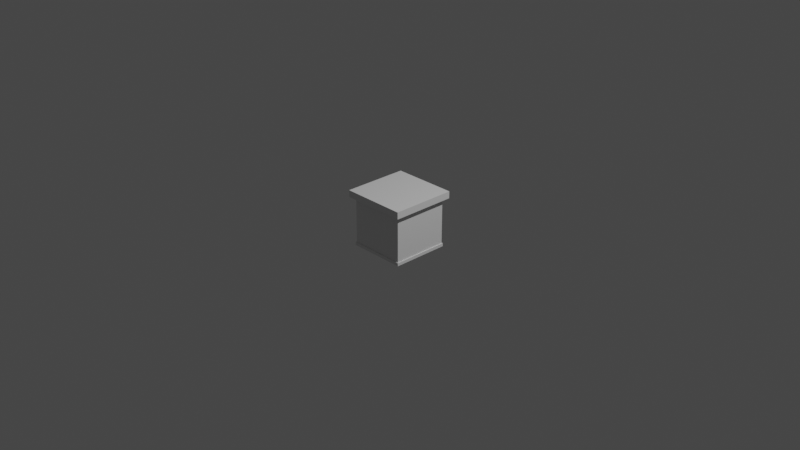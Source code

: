 # Source: bedsidetable.blend  (saved by Blender 3.1.7; exported with 4.5.12 LTS)
import bpy
from mathutils import Matrix  # noqa: F401  (used for matrix-valued properties, if any)

bpy.ops.wm.read_factory_settings(use_empty=True)
scene = bpy.context.scene
scene.name = 'Scene'

# ---- collections
col_collection = bpy.data.collections.new('Collection'); scene.collection.children.link(col_collection)

# ---- materials (node trees are filled in below, after node groups)
mat_material = bpy.data.materials.new('Material')
mat_material.alpha_threshold = 0.0
mat_material.use_transparent_shadow = False
mat_material.line_color = (0.0, 0.0, 0.0, 1.0)

# ---- material node trees
mat_material.use_nodes = True; mat_material.node_tree.nodes.clear()
_N = mat_material.node_tree.nodes; _L = mat_material.node_tree.links
n0 = _N.new('ShaderNodeOutputMaterial'); n0.name = 'Material Output'; n0.location = (300, 300)
n1 = _N.new('ShaderNodeBsdfPrincipled'); n1.name = 'Principled BSDF'; n1.location = (10, 300)
n1.distribution = 'GGX'
n1.subsurface_method = 'RANDOM_WALK_SKIN'
n1.inputs[2].default_value = 0.4
n1.inputs[3].default_value = 1.45
n1.inputs[27].default_value = (0.0, 0.0, 0.0, 1.0)
n1.inputs[28].default_value = 1.0
_L.new(n1.outputs[0], n0.inputs[0])
n0.is_active_output = True

# ---- world
world_world = bpy.data.worlds.new('World'); scene.world = world_world
world_world.use_nodes = True; world_world.node_tree.nodes.clear()
_N = world_world.node_tree.nodes; _L = world_world.node_tree.links
n0 = _N.new('ShaderNodeOutputWorld'); n0.name = 'World Output'; n0.location = (300, 300)
n1 = _N.new('ShaderNodeBackground'); n1.name = 'Background'; n1.location = (10, 300)
n1.inputs[0].default_value = (0.05088, 0.05088, 0.05088, 1.0)
_L.new(n1.outputs[0], n0.inputs[0])
n0.is_active_output = True
world_world.color = (0.05088, 0.05088, 0.05088)
world_world.use_sun_shadow = False
world_world.sun_shadow_jitter_overblur = 0.0

# ---- cameras
cam_camera = bpy.data.cameras.new('Camera')
cam_camera.clip_end = 100.0
cam_camera.ortho_scale = 7.314

# ---- lights
light_light = bpy.data.lights.new('Light', 'POINT')
light_light.transmission_factor = 0.0
light_light.energy = 1000.0
light_light.shadow_soft_size = 0.1
light_light.shadow_maximum_resolution = 0.006
light_light.use_absolute_resolution = True

# ---- meshes
me_cube = bpy.data.meshes.new('Cube')
me_cube.from_pydata([(1.0, 1.0, 0.7854), (-1.0, -1.0, 0.7854), (1.0, -1.0, 0.7854), (-1.0, 1.0, 0.7854), (-1.157, -1.157, 0.7685), (-1.157, -1.157, 1.017), (1.157, -1.157, 1.017), (1.157, 1.157, 1.017), (-1.157, 1.157, 1.017), (1.157, 1.157, 0.7685), (1.157, -1.157, 0.7685), (-1.157, 1.157, 0.7685), (1.0, 1.0, -0.06216), (1.0, -1.0, -0.06216), (-1.0, 1.0, -0.06216), (-1.0, -1.0, -0.06216), (-1.0, -1.0, 0.6891), (1.0, 1.0, 0.6891), (1.0, -1.0, 0.6891), (-1.0, 1.0, 0.6891), (1.0, 1.0, -0.8925), (1.0, -1.0, -0.8925), (-1.0, 1.0, -0.8925), (-1.0, -1.0, -0.8925), (-1.0, 1.0, -0.8925), (-1.0, -1.0, -0.8925), (-1.0, 0.8919, 0.7854), (-1.0, 0.8919, -0.06216), (1.0, 0.8919, -0.06216), (-1.0, 0.8919, 0.6891), (1.0, -0.886, 0.7854), (1.157, -1.025, 0.7685), (1.0, -0.886, -0.06216), (-1.0, -0.886, 0.7854), (-1.0, -0.886, -0.06216), (-1.0, -0.886, 0.6891), (-1.0, 0.002949, -0.06216), (-1.0, -0.8907, -0.8925), (-1.0, -0.8907, -0.8925), (-1.0, 0.8837, -0.8925), (-1.0, 0.8837, -0.8925), (1.0, -1.0, -0.06216), (-1.0, -1.0, -0.06216), (-1.0, -0.886, -0.06216), (-1.0, 0.002949, -0.06216), (-1.029, -1.029, -1.002), (1.029, 1.029, -1.002), (-1.029, 1.029, -1.002), (1.029, 1.029, -0.891), (1.029, -1.029, -0.891), (1.029, -1.029, -1.002), (-1.029, 1.029, -0.891), (-1.029, -1.029, -0.891), (-1.029, -0.9169, -0.891)], [], [(30, 2, 0), (19, 3, 0, 17), (18, 2, 1, 16), (10, 6, 5, 4), (11, 8, 7, 9), (21, 13, 15, 23), (39, 37, 38, 40), (28, 32, 13), (22, 14, 12, 20), (13, 18, 16, 15), (28, 12, 14, 27, 44, 43, 42, 41, 32), (14, 19, 17, 12), (2, 18, 13, 28, 12, 17, 0), (51, 53, 39, 22, 20, 21, 23, 52, 49, 48), (37, 23, 25, 38), (22, 39, 40, 24), (9, 10, 31), (7, 6, 10, 9), (5, 8, 11, 4), (35, 33, 26, 29), (2, 30, 31, 10), (28, 13, 32), (7, 8, 5, 6), (14, 24, 40, 27), (34, 38, 25, 15), (13, 32, 41), (27, 36, 44), (36, 34, 43, 44), (15, 13, 41, 42), (34, 15, 42, 43), (47, 51, 48, 46), (45, 52, 53, 51, 47), (50, 49, 52, 45), (50, 46, 48, 49), (37, 39, 53, 52, 23), (47, 46, 50, 45), (28, 13, 21, 20, 12), (15, 16, 1, 33, 35, 34), (27, 29, 26, 3, 19, 14), (30, 0, 3, 26, 33, 1, 2, 10, 4, 11, 9, 31)])
_uv = me_cube.uv_layers.new(name='UVMap')
_uv.uv.foreach_set('vector', [0.5982, 0.7357, 0.5982, 0.75, 0.5982, 0.5, 0.5861, 0.25, 0.5982, 0.25, 0.5982, 0.5, 0.5861, 0.5, 0.5861, 0.75, 0.5982, 0.75, 0.5982, 1.0, 0.5861, 1.0, 0.5982, 0.75, 0.625, 0.75, 0.625, 1.0, 0.5982, 1.0, 0.5982, 0.25, 0.625, 0.25, 0.625, 0.5, 0.5982, 0.5, 0.3884, 0.75, 0.4922, 0.75, 0.4922, 1.0, 0.3884, 1.0, 0.3884, 0.2355, 0.3884, 0.01366, 0.3884, 0.01366, 0.3884, 0.2355, 0.4922, 0.5135, 0.4922, 0.7357, 0.4922, 0.75, 0.3884, 0.25, 0.4922, 0.25, 0.4922, 0.5, 0.3884, 0.5, 0.4922, 0.75, 0.5861, 0.75, 0.5861, 1.0, 0.4922, 1.0, 0.4922, 0.5135, 0.4922, 0.5, 0.4922, 0.25, 0.4922, 0.2365, 0.0, 0.0, 0.0, 0.0, 0.0, 0.0, 0.0, 0.0, 0.4922, 0.7357, 0.4922, 0.25, 0.5861, 0.25, 0.5861, 0.5, 0.4922, 0.5, 0.5982, 0.75, 0.5861, 0.75, 0.4922, 0.75, 0.4922, 0.5135, 0.4922, 0.5, 0.5861, 0.5, 0.5982, 0.5, 0.3884, 0.25, 0.3884, 0.01366, 0.3884, 0.2355, 0.3884, 0.25, 0.3884, 0.5, 0.3884, 0.75, 0.3884, 1.0, 0.3884, 1.0, 0.3884, 0.75, 0.3884, 0.5, 0.3884, 0.01366, 0.3884, 0.0, 0.3884, 0.0, 0.3884, 0.01366, 0.3884, 0.25, 0.3884, 0.2355, 0.3884, 0.2355, 0.3884, 0.25, 0.5982, 0.5, 0.5982, 0.75, 0.5982, 0.7357, 0.625, 0.5, 0.625, 0.75, 0.5982, 0.75, 0.5982, 0.5, 0.625, 0.0, 0.625, 0.25, 0.5982, 0.25, 0.5982, 0.0, 0.5861, 0.01425, 0.5982, 0.01425, 0.5982, 0.2365, 0.5861, 0.2365, 0.5982, 0.75, 0.5982, 0.7357, 0.5982, 0.7357, 0.5982, 0.75, 0.4922, 0.5135, 0.4922, 0.75, 0.4922, 0.7357, 0.625, 0.5, 0.875, 0.5, 0.875, 0.75, 0.625, 0.75, 0.4922, 0.25, 0.3884, 0.25, 0.3884, 0.2355, 0.4922, 0.2365, 0.4922, 0.01425, 0.3884, 0.01366, 0.3884, 0.0, 0.4922, 0.0, 0.4922, 0.75, 0.4922, 0.7357, 0.4922, 0.75, 0.0, 0.0, 0.0, 0.0, 0.0, 0.0, 0.0, 0.0, 0.0, 0.0, 0.0, 0.0, 0.0, 0.0, 0.4922, 1.0, 0.4922, 0.75, 0.4922, 0.75, 0.4922, 1.0, 0.4922, 0.01425, 0.4922, 0.0, 0.4922, 0.0, 0.4922, 0.01425, 0.375, 0.25, 0.3884, 0.25, 0.3884, 0.5, 0.375, 0.5, 0.375, 0.0, 0.3884, 0.0, 0.3884, 0.01366, 0.3884, 0.25, 0.375, 0.25, 0.375, 0.75, 0.3884, 0.75, 0.3884, 1.0, 0.375, 1.0, 0.375, 0.75, 0.375, 0.5, 0.3884, 0.5, 0.3884, 0.75, 0.3884, 0.01366, 0.3884, 0.2355, 0.3884, 0.01366, 0.3884, 0.0, 0.3884, 0.0, 0.125, 0.5, 0.375, 0.5, 0.375, 0.75, 0.125, 0.75, 0.4922, 0.5135, 0.4922, 0.75, 0.3884, 0.75, 0.3884, 0.5, 0.4922, 0.5, 0.4922, 0.0, 0.5861, 0.0, 0.5982, 0.0, 0.5982, 0.01425, 0.5861, 0.01425, 0.4922, 0.01425, 0.4922, 0.2365, 0.5861, 0.2365, 0.5982, 0.2365, 0.5982, 0.25, 0.5861, 0.25, 0.4922, 0.25, 0.5982, 0.7357, 0.5982, 0.5, 0.5982, 0.25, 0.5982, 0.2365, 0.5982, 0.01425, 0.5982, 1.0, 0.5982, 0.75, 0.5982, 0.75, 0.5982, 0.0, 0.5982, 0.25, 0.5982, 0.5, 0.5982, 0.7357])
me_cube.materials.append(mat_material)
me_cube.use_remesh_preserve_volume = False
me_cube.use_remesh_preserve_attributes = False
me_cube.use_mirror_vertex_groups = False
me_cube.update()
me_cube_001 = bpy.data.meshes.new('Cube.001')
me_cube_001.from_pydata([(-0.9326, -0.9326, 1.0), (-0.9326, 0.9326, 1.0), (0.9326, -0.9326, 1.0), (0.9326, 0.9326, 1.0), (-0.9326, -0.9326, -0.7022), (-0.9326, 0.9326, -0.7022), (0.9326, 0.9326, -0.7022), (0.9326, -0.9326, -0.7022), (-0.9898, 0.2103, 0.4614), (-0.9898, -0.1627, 0.4614), (-0.9898, 0.2103, 0.1821), (-0.9898, -0.1627, 0.1821), (-1.209, 0.2103, 0.2626), (-1.209, -0.1627, 0.2626), (-1.076, -0.1627, 0.3792), (-1.076, 0.2103, 0.3792), (-1.166, -0.1627, 0.4061), (-1.218, -0.1627, 0.3657), (-1.204, -0.1627, 0.401), (-1.218, 0.2103, 0.3657), (-1.166, 0.2103, 0.4061), (-1.204, 0.2103, 0.401), (-0.989, -1.0, -1.0), (-1.0, -0.989, -1.0), (-0.9968, -0.9968, -1.0), (-1.0, 0.989, -1.0), (-0.989, 1.0, -1.0), (-0.9968, 0.9968, -1.0), (1.0, -0.989, -1.0), (0.989, -1.0, -1.0), (0.9968, -0.9968, -1.0), (0.989, 1.0, -1.0), (1.0, 0.989, -1.0), (0.9968, 0.9968, -1.0), (-0.989, -1.0, 1.0), (-0.9968, -0.9968, 1.0), (-0.989, 1.0, 1.0), (-0.9968, 0.9968, 1.0), (1.0, 0.989, 1.0), (0.989, 1.0, 1.0), (0.9968, 0.9968, 1.0), (0.989, -1.0, 1.0), (1.0, -0.989, 1.0), (0.9922, -0.9922, 1.0), (0.9968, -0.9968, 1.0), (-0.9944, 0.04444, 1.0), (-0.9999, 0.228, 0.9944), (-0.9983, 0.1078, 0.9983), (-0.9944, -0.0861, 1.0), (-0.9999, -0.1695, 0.9944), (-0.9983, -0.08634, 0.9983), (-0.9968, -0.9968, 1.0), (-1.0, -0.989, 0.9944), (-0.9991, -0.9913, 0.9983), (-1.0, 0.989, 0.9944), (-0.9968, 0.9968, 1.0), (-0.9991, 0.9913, 0.9983)], [], [(26, 36, 39, 31), (5, 4, 7, 6), (0, 2, 7, 4), (3, 1, 5, 6), (5, 1, 0, 4), (9, 49, 46, 8), (24, 35, 51, 53, 52, 23), (23, 52, 49, 9, 11, 10, 8, 46, 54, 25), (6, 7, 2, 3), (0, 1, 3, 2, 43, 42, 38, 40, 39, 36, 37, 55, 45), (42, 28, 32, 38), (41, 34, 22, 29), (8, 10, 12, 19, 21, 20, 15), (10, 11, 13, 12), (11, 9, 14, 16, 18, 17, 13), (13, 17, 19, 12), (9, 8, 15, 14), (19, 17, 18, 21), (21, 18, 16, 20), (14, 15, 20, 16), (41, 44, 43), (44, 42, 43), (36, 26, 27, 37), (41, 29, 30, 44), (44, 30, 28, 42), (22, 34, 35, 24), (37, 27, 25, 54, 56, 55), (31, 39, 40, 33), (33, 40, 38, 32), (31, 33, 32, 28, 30, 29, 22, 24, 23, 25, 27, 26), (48, 45, 47, 50), (50, 47, 46, 49), (51, 48, 50, 53), (53, 50, 49, 52), (45, 55, 56, 47), (47, 56, 54, 46), (0, 45, 48, 51, 35, 34, 41, 43, 2)])
_uv = me_cube_001.uv_layers.new(name='UVMap')
_uv.uv.foreach_set('vector', [0.375, 0.2514, 0.625, 0.2514, 0.625, 0.4986, 0.375, 0.4986, 0.8666, 0.5084, 0.8666, 0.7416, 0.6334, 0.7416, 0.6334, 0.5084, 0.8666, 0.7416, 0.6334, 0.7416, 0.6334, 0.7416, 0.8666, 0.7416, 0.6334, 0.5084, 0.8666, 0.5084, 0.8666, 0.5084, 0.6334, 0.5084, 0.8666, 0.5084, 0.8666, 0.5084, 0.8666, 0.7416, 0.8666, 0.7416, 0.552, 0.08043, 0.6242, 0.08043, 0.6242, 0.1765, 0.552, 0.1765, 0.375, 0.0, 0.625, 0.0, 0.625, 0.0, 0.6248, 0.0006831, 0.6243, 0.0009669, 0.375, 0.001372, 0.375, 0.001372, 0.6243, 0.0009669, 0.6242, 0.08043, 0.552, 0.08043, 0.5314, 0.08043, 0.5314, 0.1765, 0.552, 0.1765, 0.6242, 0.1765, 0.6243, 0.2491, 0.375, 0.2486, 0.6334, 0.5084, 0.6334, 0.7416, 0.6334, 0.7416, 0.6334, 0.5084, 0.8666, 0.7416, 0.8666, 0.5084, 0.6334, 0.5084, 0.6334, 0.7416, 0.626, 0.749, 0.625, 0.7486, 0.625, 0.5014, 0.6254, 0.5004, 0.6264, 0.5, 0.8736, 0.5, 0.8746, 0.5003, 0.8746, 0.5003, 0.8743, 0.5875, 0.625, 0.7486, 0.375, 0.7486, 0.375, 0.5014, 0.625, 0.5014, 0.625, 0.7514, 0.625, 0.9986, 0.375, 0.9986, 0.375, 0.7514, 0.552, 0.1765, 0.5314, 0.1765, 0.5314, 0.1765, 0.5403, 0.1765, 0.543, 0.1765, 0.5465, 0.1765, 0.552, 0.1765, 0.5314, 0.1765, 0.5314, 0.08043, 0.5314, 0.08043, 0.5314, 0.1765, 0.5314, 0.08043, 0.552, 0.08043, 0.552, 0.08043, 0.5465, 0.08043, 0.543, 0.08043, 0.5403, 0.08043, 0.5314, 0.08043, 0.5314, 0.08043, 0.5403, 0.08043, 0.5403, 0.1765, 0.5314, 0.1765, 0.552, 0.08043, 0.552, 0.1765, 0.552, 0.1765, 0.552, 0.08043, 0.5403, 0.1765, 0.5403, 0.08043, 0.543, 0.08043, 0.543, 0.1765, 0.543, 0.1765, 0.543, 0.08043, 0.5465, 0.08043, 0.5465, 0.1765, 0.552, 0.08043, 0.552, 0.1765, 0.5465, 0.1765, 0.5465, 0.08043, 0.625, 0.75, 0.625, 0.7496, 0.625, 0.749, 0.625, 0.7496, 0.625, 0.7486, 0.625, 0.749, 0.625, 0.2514, 0.375, 0.2514, 0.375, 0.25, 0.625, 0.25, 0.625, 0.7514, 0.375, 0.7514, 0.375, 0.75, 0.625, 0.75, 0.625, 0.75, 0.375, 0.75, 0.375, 0.7486, 0.625, 0.7486, 0.375, 0.9986, 0.625, 0.9986, 0.625, 1.0, 0.375, 1.0, 0.625, 0.25, 0.375, 0.25, 0.375, 0.2486, 0.6243, 0.2491, 0.6248, 0.2493, 0.625, 0.25, 0.375, 0.4986, 0.625, 0.4986, 0.625, 0.5, 0.375, 0.5, 0.375, 0.5, 0.625, 0.5, 0.625, 0.5014, 0.375, 0.5014, 0.3736, 0.5, 0.3746, 0.5004, 0.375, 0.5014, 0.375, 0.7486, 0.3746, 0.7496, 0.3736, 0.75, 0.1264, 0.75, 0.1254, 0.7496, 0.125, 0.7486, 0.125, 0.5014, 0.1254, 0.5004, 0.1264, 0.5, 0.8743, 0.644, 0.8743, 0.5875, 0.875, 0.5848, 0.875, 0.6696, 0.625, 0.08043, 0.625, 0.1652, 0.6242, 0.1765, 0.6242, 0.08043, 0.8746, 0.7497, 0.8743, 0.644, 0.875, 0.6696, 0.875, 0.749, 0.625, 0.0009657, 0.625, 0.08041, 0.6242, 0.08043, 0.6243, 0.0009669, 0.8743, 0.5875, 0.8746, 0.5003, 0.875, 0.5009, 0.875, 0.5735, 0.625, 0.1765, 0.625, 0.2491, 0.6243, 0.2491, 0.6242, 0.1765, 0.8666, 0.7416, 0.8743, 0.5875, 0.8743, 0.644, 0.8746, 0.7497, 0.8746, 0.7497, 0.8736, 0.75, 0.6264, 0.75, 0.626, 0.749, 0.6334, 0.7416])
me_cube_001.use_remesh_fix_poles = True
me_cube_001.use_remesh_preserve_attributes = False
me_cube_001.update()
me_cube_002 = bpy.data.meshes.new('Cube.002')
me_cube_002.from_pydata([(-0.9326, -0.9326, 1.0), (-0.9326, 0.9326, 1.0), (0.9326, -0.9326, 1.0), (0.9326, 0.9326, 1.0), (-0.9326, -0.9326, -0.7022), (-0.9326, 0.9326, -0.7022), (0.9326, 0.9326, -0.7022), (0.9326, -0.9326, -0.7022), (-0.9898, 0.2103, 0.4614), (-0.9898, -0.1627, 0.4614), (-0.9898, 0.2103, 0.1821), (-0.9898, -0.1627, 0.1821), (-1.209, 0.2103, 0.2626), (-1.209, -0.1627, 0.2626), (-1.076, -0.1627, 0.3792), (-1.076, 0.2103, 0.3792), (-1.166, -0.1627, 0.4061), (-1.218, -0.1627, 0.3657), (-1.204, -0.1627, 0.401), (-1.218, 0.2103, 0.3657), (-1.166, 0.2103, 0.4061), (-1.204, 0.2103, 0.401), (-0.989, -1.0, -1.0), (-1.0, -0.989, -1.0), (-0.9968, -0.9968, -1.0), (-1.0, 0.989, -1.0), (-0.989, 1.0, -1.0), (-0.9968, 0.9968, -1.0), (1.0, -0.989, -1.0), (0.989, -1.0, -1.0), (0.9968, -0.9968, -1.0), (0.989, 1.0, -1.0), (1.0, 0.989, -1.0), (0.9968, 0.9968, -1.0), (-0.989, -1.0, 1.0), (-0.9968, -0.9968, 1.0), (-0.989, 1.0, 1.0), (-0.9968, 0.9968, 1.0), (1.0, 0.989, 1.0), (0.989, 1.0, 1.0), (0.9968, 0.9968, 1.0), (0.989, -1.0, 1.0), (1.0, -0.989, 1.0), (0.9922, -0.9922, 1.0), (0.9968, -0.9968, 1.0), (-0.9944, 0.04444, 1.0), (-0.9999, 0.228, 0.9944), (-0.9983, 0.1078, 0.9983), (-0.9944, -0.0861, 1.0), (-0.9999, -0.1695, 0.9944), (-0.9983, -0.08634, 0.9983), (-0.9968, -0.9968, 1.0), (-1.0, -0.989, 0.9944), (-0.9991, -0.9913, 0.9983), (-1.0, 0.989, 0.9944), (-0.9968, 0.9968, 1.0), (-0.9991, 0.9913, 0.9983)], [], [(26, 36, 39, 31), (5, 4, 7, 6), (0, 2, 7, 4), (3, 1, 5, 6), (5, 1, 0, 4), (9, 49, 46, 8), (24, 35, 51, 53, 52, 23), (23, 52, 49, 9, 11, 10, 8, 46, 54, 25), (6, 7, 2, 3), (0, 1, 3, 2, 43, 42, 38, 40, 39, 36, 37, 55, 45), (42, 28, 32, 38), (41, 34, 22, 29), (8, 10, 12, 19, 21, 20, 15), (10, 11, 13, 12), (11, 9, 14, 16, 18, 17, 13), (13, 17, 19, 12), (9, 8, 15, 14), (19, 17, 18, 21), (21, 18, 16, 20), (14, 15, 20, 16), (41, 44, 43), (44, 42, 43), (36, 26, 27, 37), (41, 29, 30, 44), (44, 30, 28, 42), (22, 34, 35, 24), (37, 27, 25, 54, 56, 55), (31, 39, 40, 33), (33, 40, 38, 32), (31, 33, 32, 28, 30, 29, 22, 24, 23, 25, 27, 26), (48, 45, 47, 50), (50, 47, 46, 49), (51, 48, 50, 53), (53, 50, 49, 52), (45, 55, 56, 47), (47, 56, 54, 46), (0, 45, 48, 51, 35, 34, 41, 43, 2)])
_uv = me_cube_002.uv_layers.new(name='UVMap')
_uv.uv.foreach_set('vector', [0.375, 0.2514, 0.625, 0.2514, 0.625, 0.4986, 0.375, 0.4986, 0.8666, 0.5084, 0.8666, 0.7416, 0.6334, 0.7416, 0.6334, 0.5084, 0.8666, 0.7416, 0.6334, 0.7416, 0.6334, 0.7416, 0.8666, 0.7416, 0.6334, 0.5084, 0.8666, 0.5084, 0.8666, 0.5084, 0.6334, 0.5084, 0.8666, 0.5084, 0.8666, 0.5084, 0.8666, 0.7416, 0.8666, 0.7416, 0.552, 0.08043, 0.6242, 0.08043, 0.6242, 0.1765, 0.552, 0.1765, 0.375, 0.0, 0.625, 0.0, 0.625, 0.0, 0.6248, 0.0006831, 0.6243, 0.0009669, 0.375, 0.001372, 0.375, 0.001372, 0.6243, 0.0009669, 0.6242, 0.08043, 0.552, 0.08043, 0.5314, 0.08043, 0.5314, 0.1765, 0.552, 0.1765, 0.6242, 0.1765, 0.6243, 0.2491, 0.375, 0.2486, 0.6334, 0.5084, 0.6334, 0.7416, 0.6334, 0.7416, 0.6334, 0.5084, 0.8666, 0.7416, 0.8666, 0.5084, 0.6334, 0.5084, 0.6334, 0.7416, 0.626, 0.749, 0.625, 0.7486, 0.625, 0.5014, 0.6254, 0.5004, 0.6264, 0.5, 0.8736, 0.5, 0.8746, 0.5003, 0.8746, 0.5003, 0.8743, 0.5875, 0.625, 0.7486, 0.375, 0.7486, 0.375, 0.5014, 0.625, 0.5014, 0.625, 0.7514, 0.625, 0.9986, 0.375, 0.9986, 0.375, 0.7514, 0.552, 0.1765, 0.5314, 0.1765, 0.5314, 0.1765, 0.5403, 0.1765, 0.543, 0.1765, 0.5465, 0.1765, 0.552, 0.1765, 0.5314, 0.1765, 0.5314, 0.08043, 0.5314, 0.08043, 0.5314, 0.1765, 0.5314, 0.08043, 0.552, 0.08043, 0.552, 0.08043, 0.5465, 0.08043, 0.543, 0.08043, 0.5403, 0.08043, 0.5314, 0.08043, 0.5314, 0.08043, 0.5403, 0.08043, 0.5403, 0.1765, 0.5314, 0.1765, 0.552, 0.08043, 0.552, 0.1765, 0.552, 0.1765, 0.552, 0.08043, 0.5403, 0.1765, 0.5403, 0.08043, 0.543, 0.08043, 0.543, 0.1765, 0.543, 0.1765, 0.543, 0.08043, 0.5465, 0.08043, 0.5465, 0.1765, 0.552, 0.08043, 0.552, 0.1765, 0.5465, 0.1765, 0.5465, 0.08043, 0.625, 0.75, 0.625, 0.7496, 0.625, 0.749, 0.625, 0.7496, 0.625, 0.7486, 0.625, 0.749, 0.625, 0.2514, 0.375, 0.2514, 0.375, 0.25, 0.625, 0.25, 0.625, 0.7514, 0.375, 0.7514, 0.375, 0.75, 0.625, 0.75, 0.625, 0.75, 0.375, 0.75, 0.375, 0.7486, 0.625, 0.7486, 0.375, 0.9986, 0.625, 0.9986, 0.625, 1.0, 0.375, 1.0, 0.625, 0.25, 0.375, 0.25, 0.375, 0.2486, 0.6243, 0.2491, 0.6248, 0.2493, 0.625, 0.25, 0.375, 0.4986, 0.625, 0.4986, 0.625, 0.5, 0.375, 0.5, 0.375, 0.5, 0.625, 0.5, 0.625, 0.5014, 0.375, 0.5014, 0.3736, 0.5, 0.3746, 0.5004, 0.375, 0.5014, 0.375, 0.7486, 0.3746, 0.7496, 0.3736, 0.75, 0.1264, 0.75, 0.1254, 0.7496, 0.125, 0.7486, 0.125, 0.5014, 0.1254, 0.5004, 0.1264, 0.5, 0.8743, 0.644, 0.8743, 0.5875, 0.875, 0.5848, 0.875, 0.6696, 0.625, 0.08043, 0.625, 0.1652, 0.6242, 0.1765, 0.6242, 0.08043, 0.8746, 0.7497, 0.8743, 0.644, 0.875, 0.6696, 0.875, 0.749, 0.625, 0.0009657, 0.625, 0.08041, 0.6242, 0.08043, 0.6243, 0.0009669, 0.8743, 0.5875, 0.8746, 0.5003, 0.875, 0.5009, 0.875, 0.5735, 0.625, 0.1765, 0.625, 0.2491, 0.6243, 0.2491, 0.6242, 0.1765, 0.8666, 0.7416, 0.8743, 0.5875, 0.8743, 0.644, 0.8746, 0.7497, 0.8746, 0.7497, 0.8736, 0.75, 0.6264, 0.75, 0.626, 0.749, 0.6334, 0.7416])
me_cube_002.use_remesh_fix_poles = True
me_cube_002.use_remesh_preserve_attributes = False
me_cube_002.update()

# ---- objects
ob_cube = bpy.data.objects.new('Cube', me_cube)
ob_light = bpy.data.objects.new('Light', light_light)
ob_camera = bpy.data.objects.new('Camera', cam_camera)
ob_cube_001 = bpy.data.objects.new('Cube.001', me_cube_001)
ob_cube_002 = bpy.data.objects.new('Cube.002', me_cube_002)

# ---- transforms, parenting, visibility, modifiers, constraints
ob_cube.location = (0.0, 0.0, 0.0)
ob_cube.scale = (0.3061, 0.3061, 0.3061)
ob_cube.lock_rotations_4d = False
ob_cube.empty_display_type = 'ARROWS'
ob_cube.lineart.crease_threshold = 0.0
ob_light.location = (4.076, 1.005, 5.904)
ob_light.rotation_euler = (0.6503, 0.05522, 1.866)
ob_light.lock_rotations_4d = False
ob_light.empty_display_type = 'ARROWS'
ob_light.color = (0.0, 0.0, 0.0, 0.0)
ob_light.lineart.crease_threshold = 0.0
ob_camera.location = (7.359, -6.926, 4.958)
ob_camera.rotation_euler = (1.109, 0.0, 0.8149)
ob_camera.lock_rotations_4d = False
ob_camera.empty_display_type = 'ARROWS'
ob_camera.color = (0.0, 0.0, 0.0, 0.0)
ob_camera.display_type = 'WIRE'
ob_camera.lineart.crease_threshold = 0.0
ob_cube_001.location = (-0.1655, -0.005834, 0.0949)
ob_cube_001.scale = (0.1651, 0.2657, 0.1133)
ob_cube_002.location = (-0.1655, -0.005834, -0.1439)
ob_cube_002.scale = (0.1651, 0.2657, 0.1193)

# ---- collection membership
col_collection.objects.link(ob_cube)
col_collection.objects.link(ob_light)
col_collection.objects.link(ob_camera)
col_collection.objects.link(ob_cube_001)
col_collection.objects.link(ob_cube_002)

# ---- scene / render settings (as saved in the file)
scene.camera = ob_camera
scene.frame_start = 1; scene.frame_end = 250; scene.frame_set(1)
scene.render.engine = 'BLENDER_EEVEE_NEXT'
scene.cycles.sampling_pattern = 'TABULATED_SOBOL'
scene.cycles.use_light_tree = False
scene.view_settings.view_transform = 'Filmic'
bpy.context.view_layer.update()
